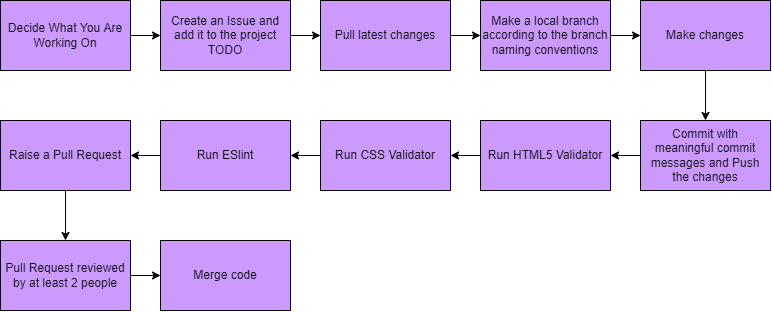

The diagram above was exported from draw.io. Its source (the exported page's mxGraphModel, read from the mxfile embedded in the PNG):
<mxGraphModel dx="843" dy="1300" grid="1" gridSize="10" guides="1" tooltips="1" connect="1" arrows="1" fold="1" page="1" pageScale="1" pageWidth="850" pageHeight="1100" math="0" shadow="0">
  <root>
    <mxCell id="0" />
    <mxCell id="1" parent="0" />
    <mxCell id="14" style="edgeStyle=none;html=1;entryX=0;entryY=0.5;entryDx=0;entryDy=0;fillColor=#CC99FF;" edge="1" parent="1" source="2" target="3">
      <mxGeometry relative="1" as="geometry" />
    </mxCell>
    <mxCell id="2" value="Decide What You Are Working On" style="rounded=0;whiteSpace=wrap;html=1;fillColor=#CC99FF;" vertex="1" parent="1">
      <mxGeometry x="40" y="40" width="130" height="70" as="geometry" />
    </mxCell>
    <mxCell id="15" style="edgeStyle=none;html=1;entryX=0;entryY=0.5;entryDx=0;entryDy=0;fillColor=#CC99FF;" edge="1" parent="1" source="3" target="4">
      <mxGeometry relative="1" as="geometry" />
    </mxCell>
    <mxCell id="3" value="Create an Issue and add it to the project TODO" style="rounded=0;whiteSpace=wrap;html=1;fillColor=#CC99FF;" vertex="1" parent="1">
      <mxGeometry x="200" y="40" width="130" height="70" as="geometry" />
    </mxCell>
    <mxCell id="16" style="edgeStyle=none;html=1;entryX=0;entryY=0.5;entryDx=0;entryDy=0;fillColor=#CC99FF;" edge="1" parent="1" source="4" target="5">
      <mxGeometry relative="1" as="geometry" />
    </mxCell>
    <mxCell id="4" value="Pull latest changes" style="rounded=0;whiteSpace=wrap;html=1;fillColor=#CC99FF;" vertex="1" parent="1">
      <mxGeometry x="360" y="40" width="130" height="70" as="geometry" />
    </mxCell>
    <mxCell id="17" style="edgeStyle=none;html=1;entryX=0;entryY=0.5;entryDx=0;entryDy=0;fillColor=#CC99FF;" edge="1" parent="1" source="5" target="7">
      <mxGeometry relative="1" as="geometry" />
    </mxCell>
    <mxCell id="5" value="Make a local branch according to the branch naming conventions" style="rounded=0;whiteSpace=wrap;html=1;fillColor=#CC99FF;" vertex="1" parent="1">
      <mxGeometry x="520" y="40" width="130" height="70" as="geometry" />
    </mxCell>
    <mxCell id="18" style="edgeStyle=none;html=1;entryX=0.5;entryY=0;entryDx=0;entryDy=0;fillColor=#CC99FF;" edge="1" parent="1" source="7" target="8">
      <mxGeometry relative="1" as="geometry" />
    </mxCell>
    <mxCell id="7" value="Make changes" style="rounded=0;whiteSpace=wrap;html=1;fillColor=#CC99FF;" vertex="1" parent="1">
      <mxGeometry x="680" y="40" width="130" height="70" as="geometry" />
    </mxCell>
    <mxCell id="19" style="edgeStyle=none;html=1;fillColor=#CC99FF;" edge="1" parent="1" source="8" target="9">
      <mxGeometry relative="1" as="geometry" />
    </mxCell>
    <mxCell id="8" value="Commit with meaningful commit messages and Push the changes" style="rounded=0;whiteSpace=wrap;html=1;fillColor=#CC99FF;" vertex="1" parent="1">
      <mxGeometry x="680" y="160" width="130" height="70" as="geometry" />
    </mxCell>
    <mxCell id="20" style="edgeStyle=none;html=1;fillColor=#CC99FF;" edge="1" parent="1" source="9" target="10">
      <mxGeometry relative="1" as="geometry" />
    </mxCell>
    <mxCell id="9" value="Run HTML5 Validator" style="rounded=0;whiteSpace=wrap;html=1;fillColor=#CC99FF;" vertex="1" parent="1">
      <mxGeometry x="520" y="160" width="130" height="70" as="geometry" />
    </mxCell>
    <mxCell id="26" style="edgeStyle=none;html=1;fillColor=#CC99FF;" edge="1" parent="1" source="10" target="25">
      <mxGeometry relative="1" as="geometry" />
    </mxCell>
    <mxCell id="10" value="Run CSS Validator" style="rounded=0;whiteSpace=wrap;html=1;fillColor=#CC99FF;" vertex="1" parent="1">
      <mxGeometry x="360" y="160" width="130" height="70" as="geometry" />
    </mxCell>
    <mxCell id="22" style="edgeStyle=none;html=1;fillColor=#CC99FF;" edge="1" parent="1" source="11" target="12">
      <mxGeometry relative="1" as="geometry" />
    </mxCell>
    <mxCell id="11" value="Raise a Pull Request" style="rounded=0;whiteSpace=wrap;html=1;fillColor=#CC99FF;" vertex="1" parent="1">
      <mxGeometry x="40" y="160" width="130" height="70" as="geometry" />
    </mxCell>
    <mxCell id="24" style="edgeStyle=none;html=1;entryX=0;entryY=0.5;entryDx=0;entryDy=0;fillColor=#CC99FF;" edge="1" parent="1" source="12" target="13">
      <mxGeometry relative="1" as="geometry" />
    </mxCell>
    <mxCell id="12" value="Pull Request reviewed by at least 2 people" style="rounded=0;whiteSpace=wrap;html=1;fillColor=#CC99FF;" vertex="1" parent="1">
      <mxGeometry x="40" y="280" width="130" height="70" as="geometry" />
    </mxCell>
    <mxCell id="13" value="Merge code" style="rounded=0;whiteSpace=wrap;html=1;fillColor=#CC99FF;" vertex="1" parent="1">
      <mxGeometry x="200" y="280" width="130" height="70" as="geometry" />
    </mxCell>
    <mxCell id="27" style="edgeStyle=none;html=1;fillColor=#CC99FF;" edge="1" parent="1" source="25" target="11">
      <mxGeometry relative="1" as="geometry" />
    </mxCell>
    <mxCell id="25" value="Run ESlint" style="rounded=0;whiteSpace=wrap;html=1;fillColor=#CC99FF;" vertex="1" parent="1">
      <mxGeometry x="200" y="160" width="130" height="70" as="geometry" />
    </mxCell>
  </root>
</mxGraphModel>